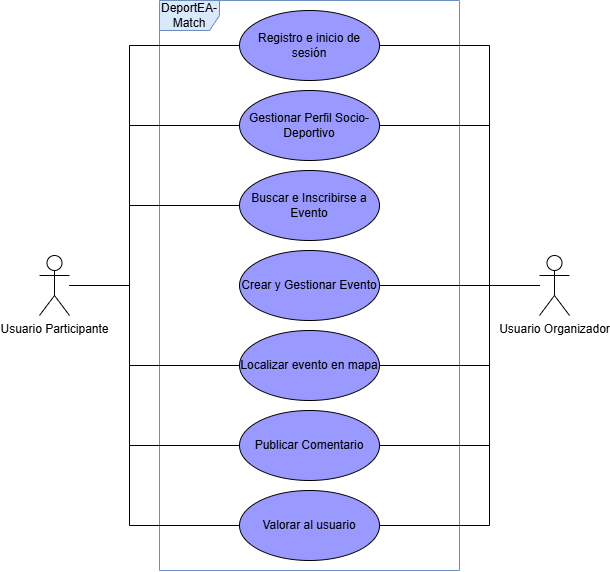

The diagram above was exported from draw.io. Its source (the exported page's mxGraphModel, read from the mxfile embedded in the PNG):
<mxGraphModel dx="1030" dy="658" grid="1" gridSize="10" guides="1" tooltips="1" connect="1" arrows="1" fold="1" page="1" pageScale="1" pageWidth="827" pageHeight="1169" math="0" shadow="0">
  <root>
    <mxCell id="0" />
    <mxCell id="1" parent="0" />
    <mxCell id="RRxMMONujhm5mS04AvRZ-2" parent="1" style="shape=umlFrame;whiteSpace=wrap;html=1;pointerEvents=0;fillColor=#dae8fc;strokeColor=#6c8ebf;gradientColor=none;" value="DeportEA-Match" vertex="1">
      <mxGeometry height="570" width="300" x="260" y="90" as="geometry" />
    </mxCell>
    <mxCell id="RRxMMONujhm5mS04AvRZ-14" edge="1" parent="1" source="RRxMMONujhm5mS04AvRZ-3" style="edgeStyle=orthogonalEdgeStyle;rounded=0;orthogonalLoop=1;jettySize=auto;html=1;entryX=0;entryY=0.5;entryDx=0;entryDy=0;startArrow=none;startFill=0;endArrow=none;endFill=0;" target="RRxMMONujhm5mS04AvRZ-7">
      <mxGeometry relative="1" x="-0.7805" as="geometry">
        <Array as="points">
          <mxPoint x="230" y="375" />
          <mxPoint x="230" y="135" />
        </Array>
      </mxGeometry>
    </mxCell>
    <mxCell id="RRxMMONujhm5mS04AvRZ-15" edge="1" parent="1" source="RRxMMONujhm5mS04AvRZ-3" style="edgeStyle=orthogonalEdgeStyle;rounded=0;orthogonalLoop=1;jettySize=auto;html=1;entryX=0;entryY=0.5;entryDx=0;entryDy=0;endArrow=none;endFill=0;" target="RRxMMONujhm5mS04AvRZ-8">
      <mxGeometry relative="1" as="geometry">
        <Array as="points">
          <mxPoint x="230" y="375" />
          <mxPoint x="230" y="215" />
        </Array>
      </mxGeometry>
    </mxCell>
    <mxCell id="RRxMMONujhm5mS04AvRZ-16" edge="1" parent="1" source="RRxMMONujhm5mS04AvRZ-3" style="edgeStyle=orthogonalEdgeStyle;rounded=0;orthogonalLoop=1;jettySize=auto;html=1;entryX=0;entryY=0.5;entryDx=0;entryDy=0;endArrow=none;endFill=0;" target="RRxMMONujhm5mS04AvRZ-9">
      <mxGeometry relative="1" as="geometry">
        <Array as="points">
          <mxPoint x="230" y="375" />
          <mxPoint x="230" y="295" />
        </Array>
      </mxGeometry>
    </mxCell>
    <mxCell id="RRxMMONujhm5mS04AvRZ-17" edge="1" parent="1" source="RRxMMONujhm5mS04AvRZ-3" style="edgeStyle=orthogonalEdgeStyle;rounded=0;orthogonalLoop=1;jettySize=auto;html=1;entryX=0;entryY=0.5;entryDx=0;entryDy=0;endArrow=none;endFill=0;" target="RRxMMONujhm5mS04AvRZ-11">
      <mxGeometry relative="1" as="geometry">
        <Array as="points">
          <mxPoint x="230" y="375" />
          <mxPoint x="230" y="455" />
        </Array>
      </mxGeometry>
    </mxCell>
    <mxCell id="RRxMMONujhm5mS04AvRZ-18" edge="1" parent="1" source="RRxMMONujhm5mS04AvRZ-3" style="edgeStyle=orthogonalEdgeStyle;rounded=0;orthogonalLoop=1;jettySize=auto;html=1;entryX=0;entryY=0.5;entryDx=0;entryDy=0;endArrow=none;endFill=0;" target="RRxMMONujhm5mS04AvRZ-12">
      <mxGeometry relative="1" as="geometry">
        <Array as="points">
          <mxPoint x="230" y="375" />
          <mxPoint x="230" y="535" />
        </Array>
      </mxGeometry>
    </mxCell>
    <mxCell id="RRxMMONujhm5mS04AvRZ-19" edge="1" parent="1" source="RRxMMONujhm5mS04AvRZ-3" style="edgeStyle=orthogonalEdgeStyle;rounded=0;orthogonalLoop=1;jettySize=auto;html=1;entryX=0;entryY=0.5;entryDx=0;entryDy=0;endArrow=none;endFill=0;" target="RRxMMONujhm5mS04AvRZ-13">
      <mxGeometry relative="1" as="geometry">
        <Array as="points">
          <mxPoint x="230" y="375" />
          <mxPoint x="230" y="615" />
        </Array>
      </mxGeometry>
    </mxCell>
    <mxCell id="RRxMMONujhm5mS04AvRZ-3" parent="1" style="shape=umlActor;verticalLabelPosition=bottom;verticalAlign=top;html=1;" value="Usuario Participante&lt;div&gt;&lt;br&gt;&lt;/div&gt;" vertex="1">
      <mxGeometry height="60" width="30" x="140" y="345" as="geometry" />
    </mxCell>
    <mxCell id="RRxMMONujhm5mS04AvRZ-20" edge="1" parent="1" source="RRxMMONujhm5mS04AvRZ-4" style="edgeStyle=orthogonalEdgeStyle;rounded=0;orthogonalLoop=1;jettySize=auto;html=1;entryX=1;entryY=0.5;entryDx=0;entryDy=0;endArrow=none;endFill=0;" target="RRxMMONujhm5mS04AvRZ-7">
      <mxGeometry relative="1" as="geometry">
        <Array as="points">
          <mxPoint x="590" y="375" />
          <mxPoint x="590" y="135" />
        </Array>
      </mxGeometry>
    </mxCell>
    <mxCell id="RRxMMONujhm5mS04AvRZ-21" edge="1" parent="1" source="RRxMMONujhm5mS04AvRZ-4" style="edgeStyle=orthogonalEdgeStyle;rounded=0;orthogonalLoop=1;jettySize=auto;html=1;entryX=1;entryY=0.5;entryDx=0;entryDy=0;endArrow=none;endFill=0;" target="RRxMMONujhm5mS04AvRZ-8">
      <mxGeometry relative="1" as="geometry">
        <Array as="points">
          <mxPoint x="590" y="375" />
          <mxPoint x="590" y="215" />
        </Array>
      </mxGeometry>
    </mxCell>
    <mxCell id="RRxMMONujhm5mS04AvRZ-22" edge="1" parent="1" source="RRxMMONujhm5mS04AvRZ-4" style="edgeStyle=orthogonalEdgeStyle;rounded=0;orthogonalLoop=1;jettySize=auto;html=1;entryX=1;entryY=0.5;entryDx=0;entryDy=0;endArrow=none;endFill=0;" target="RRxMMONujhm5mS04AvRZ-10">
      <mxGeometry relative="1" as="geometry" />
    </mxCell>
    <mxCell id="RRxMMONujhm5mS04AvRZ-23" edge="1" parent="1" source="RRxMMONujhm5mS04AvRZ-4" style="edgeStyle=orthogonalEdgeStyle;rounded=0;orthogonalLoop=1;jettySize=auto;html=1;entryX=1;entryY=0.5;entryDx=0;entryDy=0;endArrow=none;endFill=0;" target="RRxMMONujhm5mS04AvRZ-11">
      <mxGeometry relative="1" as="geometry">
        <Array as="points">
          <mxPoint x="590" y="375" />
          <mxPoint x="590" y="455" />
        </Array>
      </mxGeometry>
    </mxCell>
    <mxCell id="RRxMMONujhm5mS04AvRZ-24" edge="1" parent="1" source="RRxMMONujhm5mS04AvRZ-4" style="edgeStyle=orthogonalEdgeStyle;rounded=0;orthogonalLoop=1;jettySize=auto;html=1;entryX=1;entryY=0.5;entryDx=0;entryDy=0;endArrow=none;endFill=0;" target="RRxMMONujhm5mS04AvRZ-12">
      <mxGeometry relative="1" as="geometry">
        <Array as="points">
          <mxPoint x="590" y="375" />
          <mxPoint x="590" y="535" />
        </Array>
      </mxGeometry>
    </mxCell>
    <mxCell id="RRxMMONujhm5mS04AvRZ-25" edge="1" parent="1" source="RRxMMONujhm5mS04AvRZ-4" style="edgeStyle=orthogonalEdgeStyle;rounded=0;orthogonalLoop=1;jettySize=auto;html=1;entryX=1;entryY=0.5;entryDx=0;entryDy=0;endArrow=none;endFill=0;" target="RRxMMONujhm5mS04AvRZ-13">
      <mxGeometry relative="1" as="geometry">
        <Array as="points">
          <mxPoint x="590" y="375" />
          <mxPoint x="590" y="615" />
        </Array>
      </mxGeometry>
    </mxCell>
    <mxCell id="RRxMMONujhm5mS04AvRZ-4" parent="1" style="shape=umlActor;verticalLabelPosition=bottom;verticalAlign=top;html=1;" value="Usuario Organizador" vertex="1">
      <mxGeometry height="60" width="30" x="640" y="345" as="geometry" />
    </mxCell>
    <mxCell id="RRxMMONujhm5mS04AvRZ-7" parent="1" style="ellipse;whiteSpace=wrap;html=1;fillColor=#9999FF;" value="Registro e inicio de sesión" vertex="1">
      <mxGeometry height="70" width="140" x="340" y="100" as="geometry" />
    </mxCell>
    <mxCell id="RRxMMONujhm5mS04AvRZ-8" parent="1" style="ellipse;whiteSpace=wrap;html=1;fillColor=#9999FF;" value="Gestionar Perfil Socio-Deportivo" vertex="1">
      <mxGeometry height="70" width="140" x="340" y="180" as="geometry" />
    </mxCell>
    <mxCell id="RRxMMONujhm5mS04AvRZ-9" parent="1" style="ellipse;whiteSpace=wrap;html=1;fillColor=#9999FF;" value="Buscar e Inscribirse a Evento" vertex="1">
      <mxGeometry height="70" width="140" x="340" y="260" as="geometry" />
    </mxCell>
    <mxCell id="RRxMMONujhm5mS04AvRZ-10" parent="1" style="ellipse;whiteSpace=wrap;html=1;fillColor=#9999FF;" value="Crear y Gestionar Evento" vertex="1">
      <mxGeometry height="70" width="140" x="340" y="340" as="geometry" />
    </mxCell>
    <mxCell id="RRxMMONujhm5mS04AvRZ-11" parent="1" style="ellipse;whiteSpace=wrap;html=1;fillColor=#9999FF;" value="Localizar evento en mapa" vertex="1">
      <mxGeometry height="70" width="140" x="340" y="420" as="geometry" />
    </mxCell>
    <mxCell id="RRxMMONujhm5mS04AvRZ-12" parent="1" style="ellipse;whiteSpace=wrap;html=1;fillColor=#9999FF;" value="Publicar Comentario" vertex="1">
      <mxGeometry height="70" width="140" x="340" y="500" as="geometry" />
    </mxCell>
    <mxCell id="RRxMMONujhm5mS04AvRZ-13" parent="1" style="ellipse;whiteSpace=wrap;html=1;fillColor=#9999FF;" value="Valorar al usuario" vertex="1">
      <mxGeometry height="70" width="140" x="340" y="580" as="geometry" />
    </mxCell>
  </root>
</mxGraphModel>